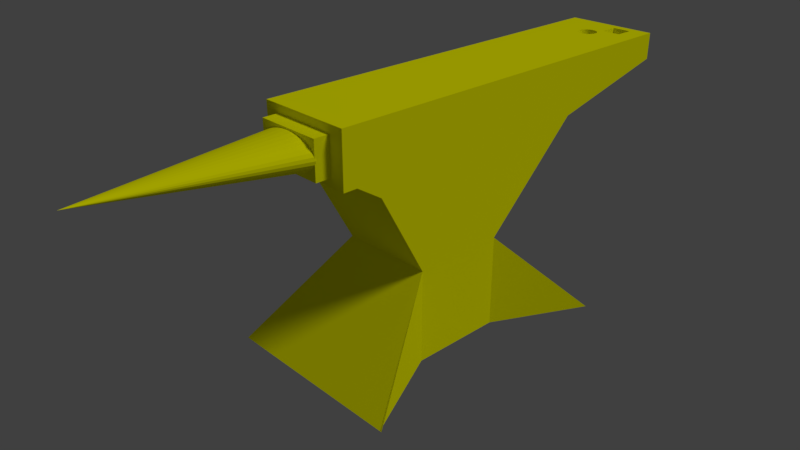 # Source: Anvil.blend  (saved by Blender 2.79.0; exported with 4.5.12 LTS)
import bpy
from mathutils import Matrix  # noqa: F401  (used for matrix-valued properties, if any)

bpy.ops.wm.read_factory_settings(use_empty=True)
scene = bpy.context.scene
scene.name = 'Scene'

# ---- collections
col_collection_1 = bpy.data.collections.new('Collection 1'); scene.collection.children.link(col_collection_1)

# ---- materials (node trees are filled in below, after node groups)
mat_yellow = bpy.data.materials.new('yellow')
mat_yellow.alpha_threshold = 0.0
mat_yellow.use_transparent_shadow = False
mat_yellow.diffuse_color = (1.0, 1.0, 0.0, 1.0)
mat_yellow.roughness = 0.5
mat_yellow.line_color = (0.0, 0.0, 0.0, 1.0)

# ---- material node trees

# ---- world
world_world = bpy.data.worlds.new('World'); scene.world = world_world
world_world.color = (0.05088, 0.05088, 0.05088)
world_world.use_sun_shadow = False
world_world.sun_shadow_jitter_overblur = 0.0
world_world.cycles.sampling_method = 'MANUAL'

# ---- cameras
cam_camera = bpy.data.cameras.new('Camera')
cam_camera.clip_end = 100.0
cam_camera.lens = 35.0
cam_camera.sensor_width = 32.0
cam_camera.sensor_height = 18.0
cam_camera.ortho_scale = 7.314
cam_camera.dof.focus_distance = 0.0
cam_camera.dof.aperture_fstop = 128.0

# ---- lights
light_lamp = bpy.data.lights.new('Lamp', 'SUN')
light_lamp.transmission_factor = 0.0
light_lamp.cutoff_distance = 30.0
light_lamp.angle = 0.1993
light_lamp.energy = 1.0
light_lamp.shadow_buffer_clip_start = 1.001
light_lamp.shadow_soft_size = 0.1
light_lamp.shadow_cascade_max_distance = 1000.0

# ---- meshes
me_cube_001 = bpy.data.meshes.new('Cube.001')
me_cube_001.from_pydata([(-1.0, -1.0, -1.0), (-1.0, -1.0, 1.0), (-1.0, 1.0, -1.0), (-1.0, 1.0, 1.0), (1.0, -1.0, -1.0), (1.0, -1.0, 1.0), (1.0, 1.0, -1.0), (1.0, 1.0, 1.0)], [], [(0, 1, 3, 2), (2, 3, 7, 6), (6, 7, 5, 4), (4, 5, 1, 0), (2, 6, 4, 0), (7, 3, 1, 5)])
me_cube_001.use_remesh_preserve_volume = False
me_cube_001.use_remesh_preserve_attributes = False
me_cube_001.use_mirror_vertex_groups = False
me_cube_001.update()
me_cylinder = bpy.data.meshes.new('Cylinder')
me_cylinder.from_pydata([(0.0, 1.0, -1.0), (0.0, 1.0, 1.0), (0.1951, 0.9808, -1.0), (0.1951, 0.9808, 1.0), (0.3827, 0.9239, -1.0), (0.3827, 0.9239, 1.0), (0.5556, 0.8315, -1.0), (0.5556, 0.8315, 1.0), (0.7071, 0.7071, -1.0), (0.7071, 0.7071, 1.0), (0.8315, 0.5556, -1.0), (0.8315, 0.5556, 1.0), (0.9239, 0.3827, -1.0), (0.9239, 0.3827, 1.0), (0.9808, 0.1951, -1.0), (0.9808, 0.1951, 1.0), (1.0, 7.55e-08, -1.0), (1.0, 7.55e-08, 1.0), (0.9808, -0.1951, -1.0), (0.9808, -0.1951, 1.0), (0.9239, -0.3827, -1.0), (0.9239, -0.3827, 1.0), (0.8315, -0.5556, -1.0), (0.8315, -0.5556, 1.0), (0.7071, -0.7071, -1.0), (0.7071, -0.7071, 1.0), (0.5556, -0.8315, -1.0), (0.5556, -0.8315, 1.0), (0.3827, -0.9239, -1.0), (0.3827, -0.9239, 1.0), (0.1951, -0.9808, -1.0), (0.1951, -0.9808, 1.0), (-3.258e-07, -1.0, -1.0), (-3.258e-07, -1.0, 1.0), (-0.1951, -0.9808, -1.0), (-0.1951, -0.9808, 1.0), (-0.3827, -0.9239, -1.0), (-0.3827, -0.9239, 1.0), (-0.5556, -0.8315, -1.0), (-0.5556, -0.8315, 1.0), (-0.7071, -0.7071, -1.0), (-0.7071, -0.7071, 1.0), (-0.8315, -0.5556, -1.0), (-0.8315, -0.5556, 1.0), (-0.9239, -0.3827, -1.0), (-0.9239, -0.3827, 1.0), (-0.9808, -0.1951, -1.0), (-0.9808, -0.1951, 1.0), (-1.0, 9.656e-07, -1.0), (-1.0, 9.656e-07, 1.0), (-0.9808, 0.1951, -1.0), (-0.9808, 0.1951, 1.0), (-0.9239, 0.3827, -1.0), (-0.9239, 0.3827, 1.0), (-0.8315, 0.5556, -1.0), (-0.8315, 0.5556, 1.0), (-0.7071, 0.7071, -1.0), (-0.7071, 0.7071, 1.0), (-0.5556, 0.8315, -1.0), (-0.5556, 0.8315, 1.0), (-0.3827, 0.9239, -1.0), (-0.3827, 0.9239, 1.0), (-0.1951, 0.9808, -1.0), (-0.1951, 0.9808, 1.0)], [], [(0, 1, 3, 2), (2, 3, 5, 4), (4, 5, 7, 6), (6, 7, 9, 8), (8, 9, 11, 10), (10, 11, 13, 12), (12, 13, 15, 14), (14, 15, 17, 16), (16, 17, 19, 18), (18, 19, 21, 20), (20, 21, 23, 22), (22, 23, 25, 24), (24, 25, 27, 26), (26, 27, 29, 28), (28, 29, 31, 30), (30, 31, 33, 32), (32, 33, 35, 34), (34, 35, 37, 36), (36, 37, 39, 38), (38, 39, 41, 40), (40, 41, 43, 42), (42, 43, 45, 44), (44, 45, 47, 46), (46, 47, 49, 48), (48, 49, 51, 50), (50, 51, 53, 52), (52, 53, 55, 54), (54, 55, 57, 56), (56, 57, 59, 58), (58, 59, 61, 60), (3, 1, 63, 61, 59, 57, 55, 53, 51, 49, 47, 45, 43, 41, 39, 37, 35, 33, 31, 29, 27, 25, 23, 21, 19, 17, 15, 13, 11, 9, 7, 5), (60, 61, 63, 62), (62, 63, 1, 0), (0, 2, 4, 6, 8, 10, 12, 14, 16, 18, 20, 22, 24, 26, 28, 30, 32, 34, 36, 38, 40, 42, 44, 46, 48, 50, 52, 54, 56, 58, 60, 62)])
me_cylinder.use_remesh_preserve_volume = False
me_cylinder.use_remesh_preserve_attributes = False
me_cylinder.use_mirror_vertex_groups = False
me_cylinder.update()
me_cone = bpy.data.meshes.new('Cone')
me_cone.from_pydata([(0.0, 1.0, -1.0), (0.1951, 0.9808, -1.0), (0.3827, 0.9239, -1.0), (0.5556, 0.8315, -1.0), (0.7071, 0.7071, -1.0), (0.8315, 0.5556, -1.0), (0.9239, 0.3827, -1.0), (0.9808, 0.1951, -1.0), (1.0, 7.55e-08, -1.0), (0.9808, -0.1951, -1.0), (0.9239, -0.3827, -1.0), (0.8315, -0.5556, -1.0), (0.7071, -0.7071, -1.0), (0.5556, -0.8315, -1.0), (0.3827, -0.9239, -1.0), (0.1951, -0.9808, -1.0), (-3.258e-07, -1.0, -1.0), (-0.1951, -0.9808, -1.0), (-0.3827, -0.9239, -1.0), (-0.5556, -0.8315, -1.0), (-0.7071, -0.7071, -1.0), (-0.8315, -0.5556, -1.0), (-0.9239, -0.3827, -1.0), (0.0, 0.4929, 2.918), (-0.9808, -0.1951, -1.0), (-1.0, 9.656e-07, -1.0), (-0.9808, 0.1951, -1.0), (-0.9239, 0.3827, -1.0), (-0.8315, 0.5556, -1.0), (-0.7071, 0.7071, -1.0), (-0.5556, 0.8315, -1.0), (-0.3827, 0.9239, -1.0), (-0.1951, 0.9808, -1.0), (1.429, -13.46, -5.12), (1.429, -13.46, -3.12), (-1.429, -13.46, -3.12), (-1.429, -13.46, -5.12), (1.429, -7.743, -5.12), (1.429, -7.743, -3.12), (-1.429, -7.743, -3.12), (-1.429, -7.743, -5.12), (1.429, -1.9, -7.249), (1.429, -2.575, -2.12), (-1.429, -1.9, -7.249), (-1.429, -2.575, -2.12), (1.429, -0.04003, -10.01), (1.429, -1.589, -1.587), (-1.429, -0.04003, -10.01), (-1.429, -1.589, -1.587), (1.429, 1.587, -10.01), (1.429, 1.587, -1.587), (-1.429, 1.587, -10.01), (-1.429, 1.587, -1.587), (1.429, -1.589, -1.587), (-1.429, -1.589, -1.587), (1.429, 1.587, -1.587), (-1.429, 1.587, -1.587), (1.429, -1.589, -1.294), (-1.429, -1.589, -1.294), (1.429, 1.587, -1.294), (-1.429, 1.587, -1.294), (0.9832, -1.094, -1.294), (-0.9832, -1.094, -1.294), (0.9832, 1.092, -1.294), (-0.9832, 1.092, -1.294), (0.9832, -1.094, -0.9785), (-0.9832, -1.094, -0.9785), (0.9832, 1.092, -0.9785), (-0.9832, 1.092, -0.9785), (1.429, -13.46, -3.12), (-1.429, -13.46, -3.12), (1.429, -13.46, -1.12), (-1.429, -13.46, -1.12), (1.429, -13.46, -1.12), (1.429, -7.743, -3.12), (-1.429, -7.743, -3.12), (-2.857, -13.46, -1.12), (1.429, -13.46, -1.12), (1.429, -13.46, -3.12), (1.429, -13.46, -1.12), (1.429, -7.743, -3.12), (2.857, -13.46, -1.12), (1.429, -13.46, -3.12), (2.917, -13.46, -1.12), (1.429, -7.743, -3.12), (-1.429, -13.46, -5.12), (1.429, -13.46, -5.12), (-1.429, -13.46, -7.12), (1.429, -13.46, -7.12), (-1.429, -13.46, -7.12), (-1.429, -7.743, -5.12), (1.429, -7.743, -5.12), (2.857, -13.46, -7.12), (-1.429, -13.46, -7.12), (-1.429, -13.46, -5.12), (-1.429, -13.46, -7.12), (-1.429, -7.743, -5.12), (-2.857, -13.46, -7.12), (-1.429, -13.46, -5.12), (-2.917, -13.46, -7.12), (-1.429, -7.743, -5.12)], [], [(0, 23, 1), (1, 23, 2), (2, 23, 3), (3, 23, 4), (4, 23, 5), (5, 23, 6), (6, 23, 7), (7, 23, 8), (8, 23, 9), (9, 23, 10), (10, 23, 11), (11, 23, 12), (12, 23, 13), (13, 23, 14), (14, 23, 15), (15, 23, 16), (16, 23, 17), (17, 23, 18), (18, 23, 19), (19, 23, 20), (20, 23, 21), (21, 23, 22), (22, 23, 24), (24, 23, 25), (25, 23, 26), (26, 23, 27), (27, 23, 28), (28, 23, 29), (29, 23, 30), (30, 23, 31), (31, 23, 32), (32, 23, 0), (0, 1, 2, 3, 4, 5, 6, 7, 8, 9, 10, 11, 12, 13, 14, 15, 16, 17, 18, 19, 20, 21, 22, 24, 25, 26, 27, 28, 29, 30, 31, 32), (33, 34, 35, 36), (39, 38, 42, 44), (33, 37, 38, 34), (34, 38, 39, 35), (35, 39, 40, 36), (37, 33, 36, 40), (44, 42, 46, 48), (38, 37, 41, 42), (40, 39, 44, 43), (37, 40, 43, 41), (47, 48, 52, 51), (42, 41, 45, 46), (43, 44, 48, 47), (41, 43, 47, 45), (49, 51, 52, 50), (45, 47, 51, 49), (52, 48, 54, 56), (46, 45, 49, 50), (56, 54, 58, 60), (50, 52, 56, 55), (46, 50, 55, 53), (48, 46, 53, 54), (57, 59, 63, 61), (54, 53, 57, 58), (53, 55, 59, 57), (55, 56, 60, 59), (64, 62, 66, 68), (59, 60, 64, 63), (60, 58, 62, 64), (58, 57, 61, 62), (66, 65, 67, 68), (62, 61, 65, 66), (61, 63, 67, 65), (63, 64, 68, 67), (69, 71, 72, 70), (74, 75, 76, 73), (72, 71, 73, 76), (69, 70, 75, 74), (70, 72, 76, 75), (73, 71, 77, 79), (79, 77, 81, 83), (74, 73, 79, 80), (71, 69, 78, 77), (69, 74, 80, 78), (81, 82, 84, 83), (77, 78, 82, 81), (78, 80, 84, 82), (80, 79, 83, 84), (85, 87, 88, 86), (90, 91, 92, 89), (88, 87, 89, 92), (85, 86, 91, 90), (86, 88, 92, 91), (89, 87, 93, 95), (95, 93, 97, 99), (90, 89, 95, 96), (87, 85, 94, 93), (85, 90, 96, 94), (97, 98, 100, 99), (93, 94, 98, 97), (94, 96, 100, 98), (96, 95, 99, 100)])
me_cone.materials.append(mat_yellow)
me_cone.use_remesh_preserve_volume = False
me_cone.use_remesh_preserve_attributes = False
me_cone.use_mirror_vertex_groups = False
me_cone.update()

# ---- objects
ob_cube = bpy.data.objects.new('Cube', me_cube_001)
ob_cylinder = bpy.data.objects.new('Cylinder', me_cylinder)
ob_kowad_o = bpy.data.objects.new('kowadło', me_cone)
ob_lamp = bpy.data.objects.new('Lamp', light_lamp)
ob_camera = bpy.data.objects.new('Camera', cam_camera)

# ---- transforms, parenting, visibility, modifiers, constraints
ob_cube.location = (0.4, 5.5, 5.0)
ob_cube.scale = (0.2, 0.2, 1.0)
ob_cube.hide_viewport = True
ob_cube.hide_render = True
ob_cube.lineart.crease_threshold = 0.0
ob_cylinder.location = (0.0, 5.0, 5.213)
ob_cylinder.scale = (0.2, 0.2, 1.0)
ob_cylinder.hide_viewport = True
ob_cylinder.hide_render = True
ob_cylinder.lineart.crease_threshold = 0.0
ob_kowad_o.location = (0.0, -4.12, 4.71)
ob_kowad_o.rotation_euler = (1.571, 0.0, 0.0)
ob_kowad_o.scale = (0.7, 0.35, 1.0)
ob_kowad_o.lineart.crease_threshold = 0.0
_m = ob_kowad_o.modifiers.new('Boolean', 'BOOLEAN')
_m.object = ob_cylinder
_m.solver = 'FAST'
_m = ob_kowad_o.modifiers.new('Boolean.001', 'BOOLEAN')
_m.object = ob_cube
_m.solver = 'FAST'
ob_lamp.location = (4.076, 1.005, 5.904)
ob_lamp.rotation_euler = (0.6503, 0.05522, 1.866)
ob_lamp.lock_rotations_4d = False
ob_lamp.empty_display_type = 'ARROWS'
ob_lamp.color = (0.0, 0.0, 0.0, 0.0)
ob_lamp.lineart.crease_threshold = 0.0
ob_camera.location = (11.0, -11.0, 10.0)
ob_camera.rotation_euler = (1.109, 0.0, 0.8149)
ob_camera.lock_rotations_4d = False
ob_camera.empty_display_type = 'ARROWS'
ob_camera.color = (0.0, 0.0, 0.0, 0.0)
ob_camera.display_type = 'WIRE'
ob_camera.lineart.crease_threshold = 0.0

# ---- collection membership
col_collection_1.objects.link(ob_cube)
col_collection_1.objects.link(ob_cylinder)
col_collection_1.objects.link(ob_kowad_o)
col_collection_1.objects.link(ob_lamp)
col_collection_1.objects.link(ob_camera)

# ---- scene / render settings (as saved in the file)
scene.camera = ob_camera
scene.frame_start = 1; scene.frame_end = 250; scene.frame_set(1)
scene.render.engine = 'BLENDER_EEVEE_NEXT'
scene.render.resolution_percentage = 50
scene.render.dither_intensity = 0.0
scene.cycles.use_denoising = False
scene.cycles.samples = 128
scene.cycles.sampling_pattern = 'TABULATED_SOBOL'
scene.cycles.use_adaptive_sampling = False
scene.cycles.use_light_tree = False
scene.cycles.blur_glossy = 0.0
scene.cycles.sample_clamp_indirect = 0.0
scene.view_settings.view_transform = 'Standard'
bpy.context.view_layer.update()
